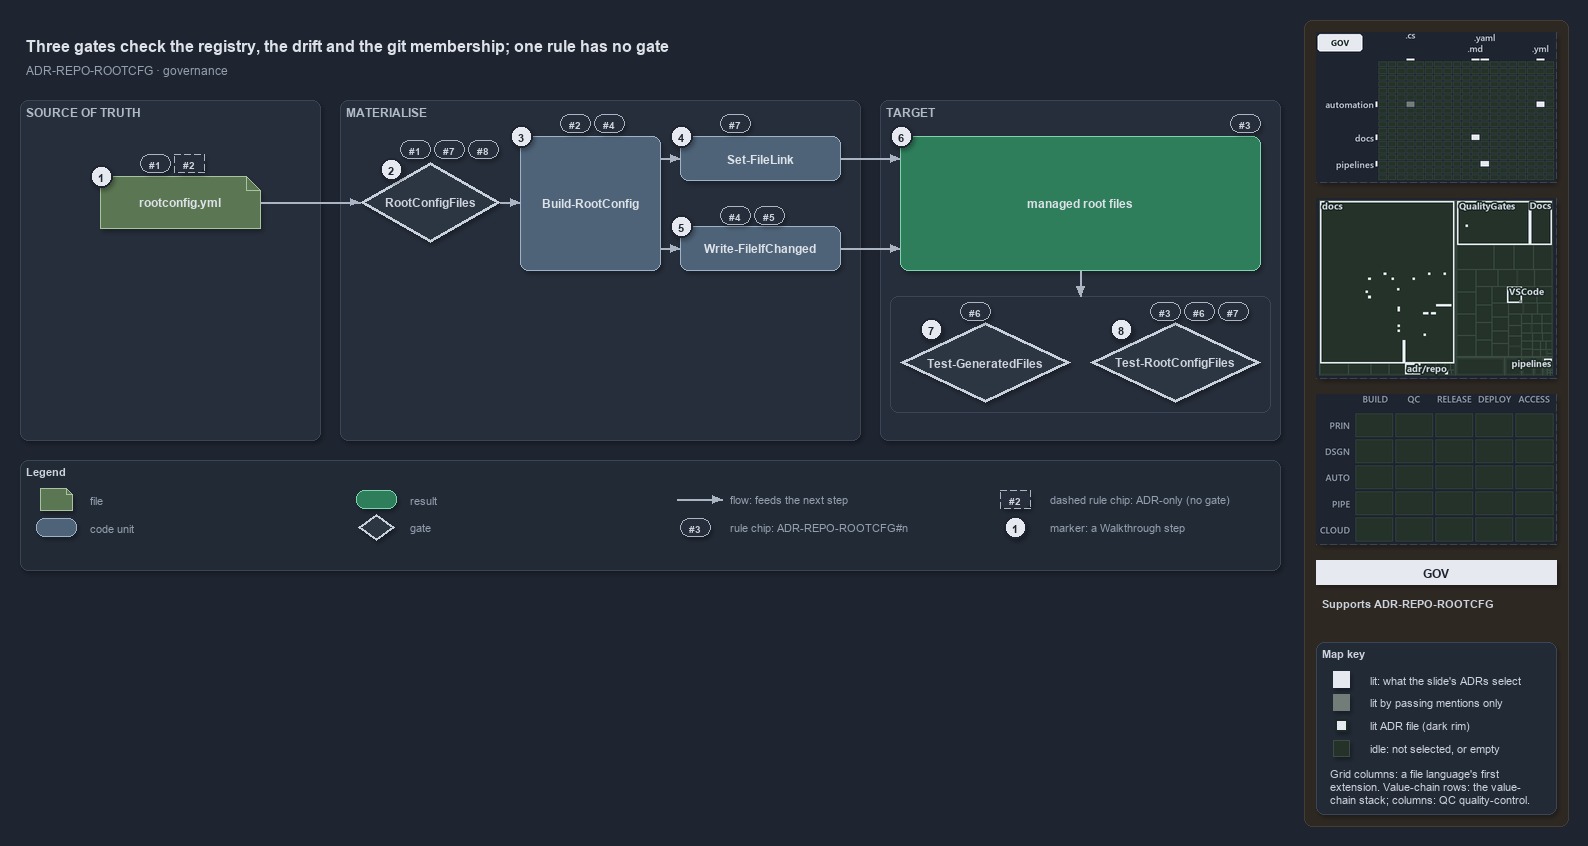

The diagram above was exported from draw.io. Its source (the exported page's mxGraphModel, read from the mxfile embedded in the PNG):
<mxGraphModel dx="1024" dy="768" grid="0" gridSize="10" guides="1" tooltips="1" connect="1" arrows="1" fold="1" page="1" pageScale="1" pageWidth="1572" pageHeight="640" background="#1E2430" math="0" shadow="1">
  <root>
    <mxCell id="0" />
    <mxCell id="1" parent="0" />
    <mxCell id="sidebar-bg" value="" style="rounded=1;arcSize=2;html=1;fillColor=#2E2823;strokeColor=#453C33;shadow=0;" vertex="1" parent="1">
      <mxGeometry x="1304" y="4" width="264" height="806" as="geometry" />
    </mxCell>
    <mxCell id="title" value="Three gates check the registry, the drift and the git membership; one rule has no gate" style="text;html=1;align=left;verticalAlign=middle;fontSize=16;fontStyle=1;fontColor=#DDE2E9;" vertex="1" parent="1">
      <mxGeometry x="20" y="14" width="1260" height="30" as="geometry" />
    </mxCell>
    <mxCell id="subtitle" value="ADR-REPO-ROOTCFG &amp;#183; governance" style="text;html=1;align=left;verticalAlign=middle;fontSize=12;fontColor=#949FAE;" vertex="1" parent="1">
      <mxGeometry x="20" y="44" width="1240" height="20" as="geometry" />
    </mxCell>
    <mxCell id="band-source" value="SOURCE OF TRUTH" style="rounded=1;html=1;arcSize=3;fillColor=#262E3B;strokeColor=#3A4555;verticalAlign=top;align=left;spacingLeft=8;fontStyle=1;fontSize=12;fontColor=#B0BAC7;" vertex="1" parent="1">
      <mxGeometry x="20" y="84" width="300" height="340" as="geometry" />
    </mxCell>
    <mxCell id="band-write" value="MATERIALISE" style="rounded=1;html=1;arcSize=3;fillColor=#262E3B;strokeColor=#3A4555;verticalAlign=top;align=left;spacingLeft=8;fontStyle=1;fontSize=12;fontColor=#B0BAC7;" vertex="1" parent="1">
      <mxGeometry x="340" y="84" width="520" height="340" as="geometry" />
    </mxCell>
    <mxCell id="band-target" value="TARGET" style="rounded=1;html=1;arcSize=3;fillColor=#262E3B;strokeColor=#3A4555;verticalAlign=top;align=left;spacingLeft=8;fontStyle=1;fontSize=12;fontColor=#B0BAC7;" vertex="1" parent="1">
      <mxGeometry x="880" y="84" width="400" height="340" as="geometry" />
    </mxCell>
    <mxCell id="f-registry" value="&lt;b&gt;rootconfig.yml&lt;/b&gt;" style="shape=note;size=14;whiteSpace=wrap;html=1;fillColor=#5B7653;strokeColor=#A9C29F;fontColor=#DDE2E9;fontSize=12;" vertex="1" parent="1">
      <mxGeometry x="100" y="160" width="160" height="52" as="geometry" />
    </mxCell>
    <mxCell id="g-type" value="&lt;b&gt;RootConfigFiles&lt;/b&gt;" style="rhombus;whiteSpace=wrap;html=1;fillColor=#2C3542;strokeColor=#C7D0DB;strokeWidth=3;fontColor=#CDD3DC;fontSize=12;" vertex="1" parent="1">
      <mxGeometry x="360" y="146" width="140" height="80" as="geometry" />
    </mxCell>
    <mxCell id="c-build" value="&lt;b&gt;Build-RootConfig&lt;/b&gt;" style="rounded=1;whiteSpace=wrap;html=1;arcSize=20;fillColor=#4E6378;strokeColor=#9FB3C8;fontColor=#DDE2E9;fontSize=12;" vertex="1" parent="1">
      <mxGeometry x="520" y="120" width="140" height="134" as="geometry" />
    </mxCell>
    <mxCell id="c-link" value="&lt;b&gt;Set-FileLink&lt;/b&gt;" style="rounded=1;whiteSpace=wrap;html=1;arcSize=20;fillColor=#4E6378;strokeColor=#9FB3C8;fontColor=#DDE2E9;fontSize=12;" vertex="1" parent="1">
      <mxGeometry x="680" y="120" width="160" height="44" as="geometry" />
    </mxCell>
    <mxCell id="c-write" value="&lt;b&gt;Write-FileIfChanged&lt;/b&gt;" style="rounded=1;whiteSpace=wrap;html=1;arcSize=20;fillColor=#4E6378;strokeColor=#9FB3C8;fontColor=#DDE2E9;fontSize=12;" vertex="1" parent="1">
      <mxGeometry x="680" y="210" width="160" height="44" as="geometry" />
    </mxCell>
    <mxCell id="r-targets" value="&lt;b&gt;managed root files&lt;/b&gt;" style="rounded=1;whiteSpace=wrap;html=1;arcSize=20;fillColor=#2E7D5B;strokeColor=#7FD3AE;fontColor=#DDE2E9;fontSize=12;" vertex="1" parent="1">
      <mxGeometry x="900" y="120" width="360" height="134" as="geometry" />
    </mxCell>
    <mxCell id="frame-gates" value="" style="rounded=1;html=1;arcSize=6;fillColor=none;strokeColor=#3A4555;" vertex="1" parent="1">
      <mxGeometry x="890" y="280" width="380" height="116" as="geometry" />
    </mxCell>
    <mxCell id="g-drift" value="&lt;b&gt;Test-GeneratedFiles&lt;/b&gt;" style="rhombus;whiteSpace=wrap;html=1;fillColor=#2C3542;strokeColor=#C7D0DB;strokeWidth=3;fontColor=#CDD3DC;fontSize=12;" vertex="1" parent="1">
      <mxGeometry x="900" y="306" width="170" height="80" as="geometry" />
    </mxCell>
    <mxCell id="g-integrity" value="&lt;b&gt;Test-RootConfigFiles&lt;/b&gt;" style="rhombus;whiteSpace=wrap;html=1;fillColor=#2C3542;strokeColor=#C7D0DB;strokeWidth=3;fontColor=#CDD3DC;fontSize=12;" vertex="1" parent="1">
      <mxGeometry x="1090" y="306" width="170" height="80" as="geometry" />
    </mxCell>
    <mxCell id="port-build-l" value="" style="text;html=1;strokeColor=none;fillColor=none;" vertex="1" parent="1">
      <mxGeometry x="520" y="186" width="1" height="1" as="geometry" />
    </mxCell>
    <mxCell id="port-build-r1" value="" style="text;html=1;strokeColor=none;fillColor=none;" vertex="1" parent="1">
      <mxGeometry x="660" y="142" width="1" height="1" as="geometry" />
    </mxCell>
    <mxCell id="port-build-r2" value="" style="text;html=1;strokeColor=none;fillColor=none;" vertex="1" parent="1">
      <mxGeometry x="660" y="232" width="1" height="1" as="geometry" />
    </mxCell>
    <mxCell id="port-targets-l1" value="" style="text;html=1;strokeColor=none;fillColor=none;" vertex="1" parent="1">
      <mxGeometry x="900" y="142" width="1" height="1" as="geometry" />
    </mxCell>
    <mxCell id="port-targets-l2" value="" style="text;html=1;strokeColor=none;fillColor=none;" vertex="1" parent="1">
      <mxGeometry x="900" y="232" width="1" height="1" as="geometry" />
    </mxCell>
    <mxCell id="port-targets-b" value="" style="text;html=1;strokeColor=none;fillColor=none;" vertex="1" parent="1">
      <mxGeometry x="1080" y="254" width="1" height="1" as="geometry" />
    </mxCell>
    <mxCell id="port-frame-t" value="" style="text;html=1;strokeColor=none;fillColor=none;" vertex="1" parent="1">
      <mxGeometry x="1080" y="280" width="1" height="1" as="geometry" />
    </mxCell>
    <mxCell id="e-registry-type" value="" style="edgeStyle=orthogonalEdgeStyle;rounded=1;html=1;fontSize=10;fontColor=#CDD3DC;endArrow=block;strokeColor=#AAB4C3;shadow=0;" edge="1" parent="1" source="f-registry" target="g-type">
      <mxGeometry relative="1" as="geometry" />
    </mxCell>
    <mxCell id="e-type-build" value="" style="edgeStyle=orthogonalEdgeStyle;rounded=1;html=1;fontSize=10;fontColor=#CDD3DC;endArrow=block;strokeColor=#AAB4C3;shadow=0;" edge="1" parent="1" source="g-type" target="port-build-l">
      <mxGeometry relative="1" as="geometry" />
    </mxCell>
    <mxCell id="e-build-link" value="" style="edgeStyle=orthogonalEdgeStyle;rounded=1;html=1;fontSize=10;fontColor=#CDD3DC;endArrow=block;strokeColor=#AAB4C3;shadow=0;" edge="1" parent="1" source="port-build-r1" target="c-link">
      <mxGeometry relative="1" as="geometry" />
    </mxCell>
    <mxCell id="e-build-write" value="" style="edgeStyle=orthogonalEdgeStyle;rounded=1;html=1;fontSize=10;fontColor=#CDD3DC;endArrow=block;strokeColor=#AAB4C3;shadow=0;" edge="1" parent="1" source="port-build-r2" target="c-write">
      <mxGeometry relative="1" as="geometry" />
    </mxCell>
    <mxCell id="e-link-targets" value="" style="edgeStyle=orthogonalEdgeStyle;rounded=1;html=1;fontSize=10;fontColor=#CDD3DC;endArrow=block;strokeColor=#AAB4C3;shadow=0;" edge="1" parent="1" source="c-link" target="port-targets-l1">
      <mxGeometry relative="1" as="geometry" />
    </mxCell>
    <mxCell id="e-write-targets" value="" style="edgeStyle=orthogonalEdgeStyle;rounded=1;html=1;fontSize=10;fontColor=#CDD3DC;endArrow=block;strokeColor=#AAB4C3;shadow=0;" edge="1" parent="1" source="c-write" target="port-targets-l2">
      <mxGeometry relative="1" as="geometry" />
    </mxCell>
    <mxCell id="e-targets-gates" value="" style="edgeStyle=orthogonalEdgeStyle;rounded=1;html=1;fontSize=10;fontColor=#CDD3DC;endArrow=block;strokeColor=#AAB4C3;shadow=0;" edge="1" parent="1" source="port-targets-b" target="port-frame-t">
      <mxGeometry relative="1" as="geometry" />
    </mxCell>
    <mxCell id="chip-registry-1" value="#1" style="rounded=1;arcSize=50;whiteSpace=wrap;html=1;fillColor=#262E3B;strokeColor=#AAB4C3;fontColor=#CDD3DC;fontStyle=1;fontSize=10.5;" vertex="1" parent="1">
      <mxGeometry x="140" y="138" width="30" height="18" as="geometry" />
    </mxCell>
    <mxCell id="chip-registry-2" value="#2" style="rounded=1;arcSize=50;whiteSpace=wrap;html=1;fillColor=#262E3B;strokeColor=#AAB4C3;dashed=1;fontColor=#CDD3DC;fontStyle=1;fontSize=10.5;" vertex="1" parent="1">
      <mxGeometry x="174" y="138" width="30" height="18" as="geometry" />
    </mxCell>
    <mxCell id="chip-type-1" value="#1" style="rounded=1;arcSize=50;whiteSpace=wrap;html=1;fillColor=#262E3B;strokeColor=#AAB4C3;fontColor=#CDD3DC;fontStyle=1;fontSize=10.5;" vertex="1" parent="1">
      <mxGeometry x="400" y="124" width="30" height="18" as="geometry" />
    </mxCell>
    <mxCell id="chip-type-7" value="#7" style="rounded=1;arcSize=50;whiteSpace=wrap;html=1;fillColor=#262E3B;strokeColor=#AAB4C3;fontColor=#CDD3DC;fontStyle=1;fontSize=10.5;" vertex="1" parent="1">
      <mxGeometry x="434" y="124" width="30" height="18" as="geometry" />
    </mxCell>
    <mxCell id="chip-type-8" value="#8" style="rounded=1;arcSize=50;whiteSpace=wrap;html=1;fillColor=#262E3B;strokeColor=#AAB4C3;fontColor=#CDD3DC;fontStyle=1;fontSize=10.5;" vertex="1" parent="1">
      <mxGeometry x="468" y="124" width="30" height="18" as="geometry" />
    </mxCell>
    <mxCell id="chip-build-2" value="#2" style="rounded=1;arcSize=50;whiteSpace=wrap;html=1;fillColor=#262E3B;strokeColor=#AAB4C3;fontColor=#CDD3DC;fontStyle=1;fontSize=10.5;" vertex="1" parent="1">
      <mxGeometry x="560" y="98" width="30" height="18" as="geometry" />
    </mxCell>
    <mxCell id="chip-build-4" value="#4" style="rounded=1;arcSize=50;whiteSpace=wrap;html=1;fillColor=#262E3B;strokeColor=#AAB4C3;fontColor=#CDD3DC;fontStyle=1;fontSize=10.5;" vertex="1" parent="1">
      <mxGeometry x="594" y="98" width="30" height="18" as="geometry" />
    </mxCell>
    <mxCell id="chip-link-7" value="#7" style="rounded=1;arcSize=50;whiteSpace=wrap;html=1;fillColor=#262E3B;strokeColor=#AAB4C3;fontColor=#CDD3DC;fontStyle=1;fontSize=10.5;" vertex="1" parent="1">
      <mxGeometry x="720" y="98" width="30" height="18" as="geometry" />
    </mxCell>
    <mxCell id="chip-write-4" value="#4" style="rounded=1;arcSize=50;whiteSpace=wrap;html=1;fillColor=#262E3B;strokeColor=#AAB4C3;fontColor=#CDD3DC;fontStyle=1;fontSize=10.5;" vertex="1" parent="1">
      <mxGeometry x="720" y="190" width="30" height="18" as="geometry" />
    </mxCell>
    <mxCell id="chip-write-5" value="#5" style="rounded=1;arcSize=50;whiteSpace=wrap;html=1;fillColor=#262E3B;strokeColor=#AAB4C3;fontColor=#CDD3DC;fontStyle=1;fontSize=10.5;" vertex="1" parent="1">
      <mxGeometry x="754" y="190" width="30" height="18" as="geometry" />
    </mxCell>
    <mxCell id="chip-targets-3" value="#3" style="rounded=1;arcSize=50;whiteSpace=wrap;html=1;fillColor=#262E3B;strokeColor=#AAB4C3;fontColor=#CDD3DC;fontStyle=1;fontSize=10.5;" vertex="1" parent="1">
      <mxGeometry x="1230" y="98" width="30" height="18" as="geometry" />
    </mxCell>
    <mxCell id="chip-drift-6" value="#6" style="rounded=1;arcSize=50;whiteSpace=wrap;html=1;fillColor=#262E3B;strokeColor=#AAB4C3;fontColor=#CDD3DC;fontStyle=1;fontSize=10.5;" vertex="1" parent="1">
      <mxGeometry x="960" y="286" width="30" height="18" as="geometry" />
    </mxCell>
    <mxCell id="chip-integrity-3" value="#3" style="rounded=1;arcSize=50;whiteSpace=wrap;html=1;fillColor=#262E3B;strokeColor=#AAB4C3;fontColor=#CDD3DC;fontStyle=1;fontSize=10.5;" vertex="1" parent="1">
      <mxGeometry x="1150" y="286" width="30" height="18" as="geometry" />
    </mxCell>
    <mxCell id="chip-integrity-6" value="#6" style="rounded=1;arcSize=50;whiteSpace=wrap;html=1;fillColor=#262E3B;strokeColor=#AAB4C3;fontColor=#CDD3DC;fontStyle=1;fontSize=10.5;" vertex="1" parent="1">
      <mxGeometry x="1184" y="286" width="30" height="18" as="geometry" />
    </mxCell>
    <mxCell id="chip-integrity-7" value="#7" style="rounded=1;arcSize=50;whiteSpace=wrap;html=1;fillColor=#262E3B;strokeColor=#AAB4C3;fontColor=#CDD3DC;fontStyle=1;fontSize=10.5;" vertex="1" parent="1">
      <mxGeometry x="1218" y="286" width="30" height="18" as="geometry" />
    </mxCell>
    <mxCell id="mark-1" value="1" style="ellipse;html=1;fillColor=#E6EAF0;strokeColor=#1E2430;strokeWidth=2;fontColor=#1E2430;fontStyle=1;fontSize=11;" vertex="1" parent="1">
      <mxGeometry x="90" y="149" width="22" height="22" as="geometry" />
    </mxCell>
    <mxCell id="mark-2" value="2" style="ellipse;html=1;fillColor=#E6EAF0;strokeColor=#1E2430;strokeWidth=2;fontColor=#1E2430;fontStyle=1;fontSize=11;" vertex="1" parent="1">
      <mxGeometry x="380" y="142" width="22" height="22" as="geometry" />
    </mxCell>
    <mxCell id="mark-3" value="3" style="ellipse;html=1;fillColor=#E6EAF0;strokeColor=#1E2430;strokeWidth=2;fontColor=#1E2430;fontStyle=1;fontSize=11;" vertex="1" parent="1">
      <mxGeometry x="510" y="109" width="22" height="22" as="geometry" />
    </mxCell>
    <mxCell id="mark-4" value="4" style="ellipse;html=1;fillColor=#E6EAF0;strokeColor=#1E2430;strokeWidth=2;fontColor=#1E2430;fontStyle=1;fontSize=11;" vertex="1" parent="1">
      <mxGeometry x="670" y="109" width="22" height="22" as="geometry" />
    </mxCell>
    <mxCell id="mark-5" value="5" style="ellipse;html=1;fillColor=#E6EAF0;strokeColor=#1E2430;strokeWidth=2;fontColor=#1E2430;fontStyle=1;fontSize=11;" vertex="1" parent="1">
      <mxGeometry x="670" y="199" width="22" height="22" as="geometry" />
    </mxCell>
    <mxCell id="mark-6" value="6" style="ellipse;html=1;fillColor=#E6EAF0;strokeColor=#1E2430;strokeWidth=2;fontColor=#1E2430;fontStyle=1;fontSize=11;" vertex="1" parent="1">
      <mxGeometry x="890" y="109" width="22" height="22" as="geometry" />
    </mxCell>
    <mxCell id="mark-7" value="7" style="ellipse;html=1;fillColor=#E6EAF0;strokeColor=#1E2430;strokeWidth=2;fontColor=#1E2430;fontStyle=1;fontSize=11;" vertex="1" parent="1">
      <mxGeometry x="920" y="302" width="22" height="22" as="geometry" />
    </mxCell>
    <mxCell id="mark-8" value="8" style="ellipse;html=1;fillColor=#E6EAF0;strokeColor=#1E2430;strokeWidth=2;fontColor=#1E2430;fontStyle=1;fontSize=11;" vertex="1" parent="1">
      <mxGeometry x="1110" y="302" width="22" height="22" as="geometry" />
    </mxCell>
    <mxCell id="legend" value="&lt;b&gt;Legend&lt;/b&gt;" style="rounded=1;whiteSpace=wrap;html=1;arcSize=6;fillColor=#222A36;strokeColor=#3A4555;align=left;verticalAlign=top;spacing=8;fontSize=11;fontColor=#CDD3DC;" vertex="1" parent="1">
      <mxGeometry x="20" y="444" width="1260" height="110" as="geometry" />
    </mxCell>
    <mxCell id="lg-0" value="" style="shape=note;size=6;html=1;fillColor=#5B7653;strokeColor=#A9C29F;" vertex="1" parent="1">
      <mxGeometry x="40" y="472" width="32" height="22" as="geometry" />
    </mxCell>
    <mxCell id="lg-0-t" value="file" style="text;html=1;align=left;verticalAlign=middle;fontSize=11;fontColor=#949FAE;" vertex="1" parent="1">
      <mxGeometry x="84" y="473" width="270" height="20" as="geometry" />
    </mxCell>
    <mxCell id="lg-1" value="" style="rounded=1;html=1;arcSize=20;fillColor=#4E6378;strokeColor=#9FB3C8;" vertex="1" parent="1">
      <mxGeometry x="36" y="502" width="40" height="18" as="geometry" />
    </mxCell>
    <mxCell id="lg-1-t" value="code unit" style="text;html=1;align=left;verticalAlign=middle;fontSize=11;fontColor=#949FAE;" vertex="1" parent="1">
      <mxGeometry x="84" y="501" width="270" height="20" as="geometry" />
    </mxCell>
    <mxCell id="lg-2" value="" style="rounded=1;html=1;arcSize=20;fillColor=#2E7D5B;strokeColor=#7FD3AE;" vertex="1" parent="1">
      <mxGeometry x="356" y="474" width="40" height="18" as="geometry" />
    </mxCell>
    <mxCell id="lg-2-t" value="result" style="text;html=1;align=left;verticalAlign=middle;fontSize=11;fontColor=#949FAE;" vertex="1" parent="1">
      <mxGeometry x="404" y="473" width="270" height="20" as="geometry" />
    </mxCell>
    <mxCell id="lg-3" value="" style="rhombus;html=1;fillColor=#2C3542;strokeColor=#C7D0DB;strokeWidth=2;fontColor=#CDD3DC;" vertex="1" parent="1">
      <mxGeometry x="358" y="498" width="36" height="26" as="geometry" />
    </mxCell>
    <mxCell id="lg-3-t" value="gate" style="text;html=1;align=left;verticalAlign=middle;fontSize=11;fontColor=#949FAE;" vertex="1" parent="1">
      <mxGeometry x="404" y="501" width="270" height="20" as="geometry" />
    </mxCell>
    <mxCell id="lg-4-a" value="" style="text;html=1;strokeColor=none;fillColor=none;" vertex="1" parent="1">
      <mxGeometry x="676" y="483" width="1" height="1" as="geometry" />
    </mxCell>
    <mxCell id="lg-4-b" value="" style="text;html=1;strokeColor=none;fillColor=none;" vertex="1" parent="1">
      <mxGeometry x="722" y="483" width="1" height="1" as="geometry" />
    </mxCell>
    <mxCell id="lg-4-e" value="" style="edgeStyle=orthogonalEdgeStyle;rounded=1;html=1;fontSize=10;fontColor=#CDD3DC;endArrow=block;strokeColor=#AAB4C3;shadow=0;" edge="1" parent="1" source="lg-4-a" target="lg-4-b">
      <mxGeometry relative="1" as="geometry" />
    </mxCell>
    <mxCell id="lg-4-t" value="flow: feeds the next step" style="text;html=1;align=left;verticalAlign=middle;fontSize=11;fontColor=#949FAE;" vertex="1" parent="1">
      <mxGeometry x="724" y="473" width="270" height="20" as="geometry" />
    </mxCell>
    <mxCell id="lg-5" value="#3" style="rounded=1;arcSize=50;whiteSpace=wrap;html=1;fillColor=#262E3B;strokeColor=#AAB4C3;fontColor=#CDD3DC;fontStyle=1;fontSize=10.5;" vertex="1" parent="1">
      <mxGeometry x="680" y="502" width="30" height="18" as="geometry" />
    </mxCell>
    <mxCell id="lg-5-t" value="rule chip: ADR-REPO-ROOTCFG#n" style="text;html=1;align=left;verticalAlign=middle;fontSize=11;fontColor=#949FAE;" vertex="1" parent="1">
      <mxGeometry x="724" y="501" width="270" height="20" as="geometry" />
    </mxCell>
    <mxCell id="lg-6" value="#2" style="rounded=1;arcSize=50;whiteSpace=wrap;html=1;fillColor=#262E3B;strokeColor=#AAB4C3;dashed=1;fontColor=#CDD3DC;fontStyle=1;fontSize=10.5;" vertex="1" parent="1">
      <mxGeometry x="1000" y="474" width="30" height="18" as="geometry" />
    </mxCell>
    <mxCell id="lg-6-t" value="dashed rule chip: ADR-only (no gate)" style="text;html=1;align=left;verticalAlign=middle;fontSize=11;fontColor=#949FAE;" vertex="1" parent="1">
      <mxGeometry x="1044" y="473" width="270" height="20" as="geometry" />
    </mxCell>
    <mxCell id="lg-7" value="1" style="ellipse;html=1;fillColor=#E6EAF0;strokeColor=#1E2430;strokeWidth=2;fontColor=#1E2430;fontStyle=1;fontSize=11;" vertex="1" parent="1">
      <mxGeometry x="1004" y="500" width="22" height="22" as="geometry" />
    </mxCell>
    <mxCell id="lg-7-t" value="marker: a Walkthrough step" style="text;html=1;align=left;verticalAlign=middle;fontSize=11;fontColor=#949FAE;" vertex="1" parent="1">
      <mxGeometry x="1044" y="501" width="270" height="20" as="geometry" />
    </mxCell>
    <mxCell id="minimap-grid" value="" style="shape=image;imageAspect=0;rounded=1;arcSize=4;whiteSpace=wrap;html=1;fillColor=#262E3B;strokeColor=#3A4555;dashed=1;fontColor=#949FAE;fontSize=11;image=data:image/png,(base64 omitted: 10276 chars);" vertex="1" parent="1">
      <mxGeometry x="1316" y="16" width="240" height="150" as="geometry" />
    </mxCell>
    <mxCell id="minimap-tree" value="" style="shape=image;imageAspect=0;rounded=1;arcSize=4;whiteSpace=wrap;html=1;fillColor=#262E3B;strokeColor=#3A4555;dashed=1;fontColor=#949FAE;fontSize=11;image=data:image/png,(base64 omitted: 17868 chars);" vertex="1" parent="1">
      <mxGeometry x="1316" y="182" width="240" height="180" as="geometry" />
    </mxCell>
    <mxCell id="minimap-chain" value="" style="shape=image;imageAspect=0;rounded=1;arcSize=4;whiteSpace=wrap;html=1;fillColor=#262E3B;strokeColor=#3A4555;dashed=1;fontColor=#949FAE;fontSize=11;image=data:image/png,(base64 omitted: 11912 chars);" vertex="1" parent="1">
      <mxGeometry x="1316" y="378" width="240" height="150" as="geometry" />
    </mxCell>
    <mxCell id="lens-badge" value="GOV" style="rounded=0;whiteSpace=wrap;html=1;align=center;verticalAlign=middle;fontSize=12;fontStyle=1;fontColor=#1E2430;fillColor=#E6EAF0;strokeColor=none;" vertex="1" parent="1">
      <mxGeometry x="1316" y="544" width="240" height="24" as="geometry" />
    </mxCell>
    <mxCell id="supports" value="&lt;b&gt;Supports&lt;/b&gt; ADR-REPO-ROOTCFG" style="text;html=1;whiteSpace=wrap;align=left;verticalAlign=top;fontSize=11;fontColor=#CDD3DC;" vertex="1" parent="1">
      <mxGeometry x="1316" y="576" width="240" height="38" as="geometry" />
    </mxCell>
    <mxCell id="mapkey" value="&lt;b&gt;Map key&lt;/b&gt;" style="rounded=1;arcSize=6;whiteSpace=wrap;html=1;align=left;verticalAlign=top;fontSize=11;fontColor=#CDD3DC;fillColor=#222A36;strokeColor=#3A4555;spacingLeft=8;spacingTop=2;" vertex="1" parent="1">
      <mxGeometry x="1316" y="626" width="240" height="172" as="geometry" />
    </mxCell>
    <mxCell id="mapkey-lit" value="" style="rounded=0;html=1;fillColor=#E6EAF0;strokeColor=#E6EAF0;" vertex="1" parent="1">
      <mxGeometry x="1333.0" y="655.0" width="16" height="16" as="geometry" />
    </mxCell>
    <mxCell id="mapkey-lit-text" value="lit: what the slide's ADRs select" style="text;html=1;align=left;verticalAlign=middle;fontSize=11;fontColor=#CDD3DC;" vertex="1" parent="1">
      <mxGeometry x="1364" y="653" width="184" height="20" as="geometry" />
    </mxCell>
    <mxCell id="mapkey-touched" value="" style="rounded=0;html=1;fillColor=#727C79;strokeColor=#727C79;" vertex="1" parent="1">
      <mxGeometry x="1333.0" y="678.0" width="16" height="16" as="geometry" />
    </mxCell>
    <mxCell id="mapkey-touched-text" value="lit by passing mentions only" style="text;html=1;align=left;verticalAlign=middle;fontSize=11;fontColor=#CDD3DC;" vertex="1" parent="1">
      <mxGeometry x="1364" y="676" width="184" height="20" as="geometry" />
    </mxCell>
    <mxCell id="mapkey-adr" value="" style="rounded=0;html=1;fillColor=#E6EAF0;strokeColor=#1C2A24;strokeWidth=2;" vertex="1" parent="1">
      <mxGeometry x="1335.0" y="703.0" width="12" height="12" as="geometry" />
    </mxCell>
    <mxCell id="mapkey-adr-text" value="lit ADR file (dark rim)" style="text;html=1;align=left;verticalAlign=middle;fontSize=11;fontColor=#CDD3DC;" vertex="1" parent="1">
      <mxGeometry x="1364" y="699" width="184" height="20" as="geometry" />
    </mxCell>
    <mxCell id="mapkey-idle" value="" style="rounded=0;html=1;fillColor=#243229;strokeColor=#3B4D43;" vertex="1" parent="1">
      <mxGeometry x="1333.0" y="724.0" width="16" height="16" as="geometry" />
    </mxCell>
    <mxCell id="mapkey-idle-text" value="idle: not selected, or empty" style="text;html=1;align=left;verticalAlign=middle;fontSize=11;fontColor=#CDD3DC;" vertex="1" parent="1">
      <mxGeometry x="1364" y="722" width="184" height="20" as="geometry" />
    </mxCell>
    <mxCell id="mapkey-codes" value="Grid columns: a file language's first&lt;br&gt;extension. Value-chain rows: the value-&lt;br&gt;chain stack; columns: QC quality-control." style="text;html=1;align=left;verticalAlign=top;whiteSpace=wrap;fontSize=11;fontColor=#CDD3DC;" vertex="1" parent="1">
      <mxGeometry x="1324" y="746" width="224" height="46" as="geometry" />
    </mxCell>
  </root>
</mxGraphModel>